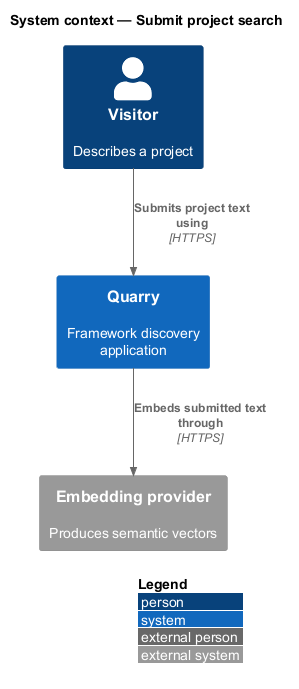

The diagram above was rendered by PlantUML. Its source (embedded in the PNG):
@startuml
!include <C4/C4_Context>
LAYOUT_WITH_LEGEND()
title System context — Submit project search
Person(visitor, "Visitor", "Describes a project")
System(quarry, "Quarry", "Framework discovery application")
System_Ext(embedding, "Embedding provider", "Produces semantic vectors")
Rel(visitor, quarry, "Submits project text using", "HTTPS")
Rel(quarry, embedding, "Embeds submitted text through", "HTTPS")
@enduml